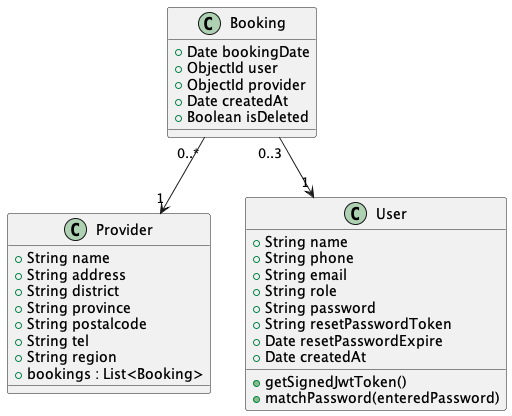

The diagram above was rendered by PlantUML. Its source (embedded in the PNG):
@startuml classDiagram

' --- Classes ---
class Booking {
  +Date bookingDate
  +ObjectId user
  +ObjectId provider
  +Date createdAt
  +Boolean isDeleted
}

class Provider {
  +String name
  +String address
  +String district
  +String province
  +String postalcode
  +String tel
  +String region
  +bookings : List<Booking>
}

class User {
  +String name
  +String phone
  +String email
  +String role
  +String password
  +String resetPasswordToken
  +Date resetPasswordExpire
  +Date createdAt
  +getSignedJwtToken()
  +matchPassword(enteredPassword)
}

' --- Relationships ---
Booking "0..*" --> "1" Provider
Booking "0..3" --> "1" User

@enduml